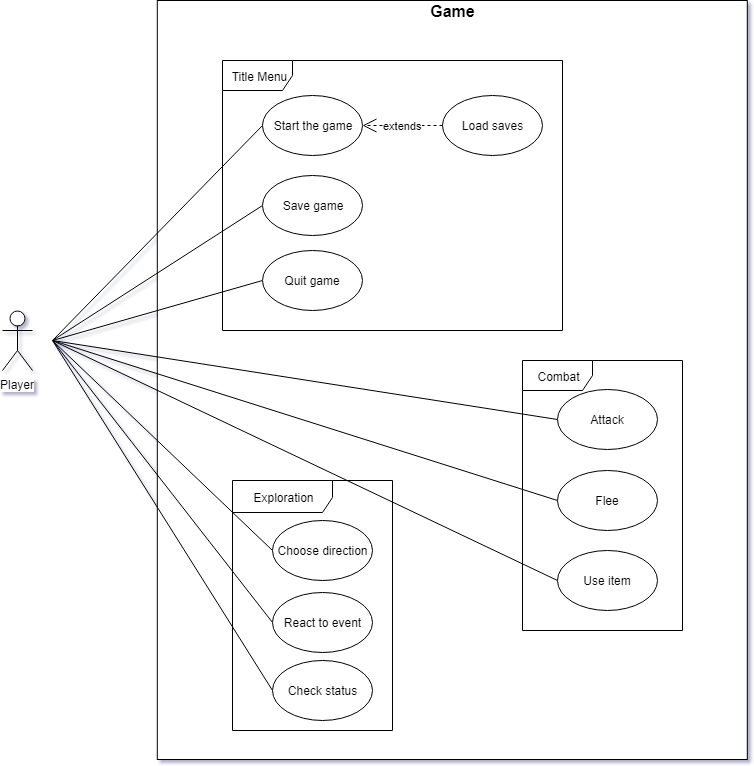

The diagram above was exported from draw.io. Its source (the exported page's mxGraphModel, read from the mxfile embedded in the PNG):
<mxGraphModel dx="1042" dy="553" grid="1" gridSize="10" guides="1" tooltips="1" connect="1" arrows="1" fold="1" page="1" pageScale="1" pageWidth="827" pageHeight="1169" background="#ffffff" math="0" shadow="0">
  <root>
    <mxCell id="0" />
    <mxCell id="1" parent="0" />
    <mxCell id="51" value="" style="rounded=0;whiteSpace=wrap;html=1;comic=0;" vertex="1" parent="1">
      <mxGeometry x="264.7998046875" y="70" width="590" height="759" as="geometry" />
    </mxCell>
    <mxCell id="2" value="Player" style="shape=umlActor;verticalLabelPosition=bottom;labelBackgroundColor=#ffffff;verticalAlign=top;html=1;" vertex="1" parent="1">
      <mxGeometry x="110" y="380" width="30" height="60" as="geometry" />
    </mxCell>
    <mxCell id="44" value="" style="endArrow=none;html=1;entryX=0;entryY=0.5;" edge="1" parent="1" target="12">
      <mxGeometry width="50" height="50" relative="1" as="geometry">
        <mxPoint x="160" y="410" as="sourcePoint" />
        <mxPoint x="210" y="290" as="targetPoint" />
      </mxGeometry>
    </mxCell>
    <mxCell id="45" value="" style="endArrow=none;html=1;entryX=0;entryY=0.5;" edge="1" parent="1" target="28">
      <mxGeometry width="50" height="50" relative="1" as="geometry">
        <mxPoint x="160" y="410" as="sourcePoint" />
        <mxPoint x="230" y="410" as="targetPoint" />
      </mxGeometry>
    </mxCell>
    <mxCell id="46" value="" style="endArrow=none;html=1;entryX=0;entryY=0.5;" edge="1" parent="1" target="22">
      <mxGeometry width="50" height="50" relative="1" as="geometry">
        <mxPoint x="160" y="410" as="sourcePoint" />
        <mxPoint x="220" y="420" as="targetPoint" />
      </mxGeometry>
    </mxCell>
    <mxCell id="56" value="" style="endArrow=none;html=1;entryX=0;entryY=0.5;" edge="1" parent="1" target="23">
      <mxGeometry width="50" height="50" relative="1" as="geometry">
        <mxPoint x="160" y="410" as="sourcePoint" />
        <mxPoint x="190" y="570" as="targetPoint" />
      </mxGeometry>
    </mxCell>
    <mxCell id="57" value="" style="endArrow=none;html=1;entryX=0;entryY=0.5;" edge="1" parent="1" target="43">
      <mxGeometry width="50" height="50" relative="1" as="geometry">
        <mxPoint x="160" y="410" as="sourcePoint" />
        <mxPoint x="390" y="450" as="targetPoint" />
      </mxGeometry>
    </mxCell>
    <mxCell id="58" value="" style="endArrow=none;html=1;entryX=0;entryY=0.5;" edge="1" parent="1" target="42">
      <mxGeometry width="50" height="50" relative="1" as="geometry">
        <mxPoint x="160" y="410" as="sourcePoint" />
        <mxPoint x="340" y="460" as="targetPoint" />
      </mxGeometry>
    </mxCell>
    <mxCell id="55" value="" style="endArrow=none;html=1;exitX=0;exitY=0.5;" edge="1" parent="1" source="7">
      <mxGeometry width="50" height="50" relative="1" as="geometry">
        <mxPoint x="180" y="530" as="sourcePoint" />
        <mxPoint x="160" y="410" as="targetPoint" />
      </mxGeometry>
    </mxCell>
    <mxCell id="66" value="" style="endArrow=none;html=1;entryX=0;entryY=0.5;" edge="1" parent="1" target="63">
      <mxGeometry width="50" height="50" relative="1" as="geometry">
        <mxPoint x="160" y="410" as="sourcePoint" />
        <mxPoint x="220" y="580" as="targetPoint" />
      </mxGeometry>
    </mxCell>
    <mxCell id="12" value="Start the game" style="ellipse;whiteSpace=wrap;html=1;" vertex="1" parent="1">
      <mxGeometry x="370" y="164.800048828125" width="100" height="60" as="geometry" />
    </mxCell>
    <mxCell id="22" value="Quit game" style="ellipse;whiteSpace=wrap;html=1;" vertex="1" parent="1">
      <mxGeometry x="370" y="319.800048828125" width="100" height="60" as="geometry" />
    </mxCell>
    <mxCell id="28" value="Save game" style="ellipse;whiteSpace=wrap;html=1;" vertex="1" parent="1">
      <mxGeometry x="370" y="244.800048828125" width="100" height="60" as="geometry" />
    </mxCell>
    <mxCell id="38" value="Load saves" style="ellipse;whiteSpace=wrap;html=1;" vertex="1" parent="1">
      <mxGeometry x="550" y="164.800048828125" width="100" height="60" as="geometry" />
    </mxCell>
    <mxCell id="39" value="extends" style="endArrow=open;endSize=12;dashed=1;html=1;entryX=1;entryY=0.5;exitX=0;exitY=0.5;" edge="1" parent="1" source="38" target="12">
      <mxGeometry width="160" relative="1" as="geometry">
        <mxPoint x="470" y="240" as="sourcePoint" />
        <mxPoint x="630" y="240" as="targetPoint" />
      </mxGeometry>
    </mxCell>
    <mxCell id="48" value="Title Menu" style="shape=umlFrame;whiteSpace=wrap;html=1;comic=0;width=70;height=30;" vertex="1" parent="1">
      <mxGeometry x="330" y="130" width="340" height="270" as="geometry" />
    </mxCell>
    <mxCell id="52" value="&lt;b&gt;&lt;font style=&quot;font-size: 16px&quot;&gt;Game&lt;/font&gt;&lt;/b&gt;" style="text;html=1;strokeColor=none;fillColor=none;align=center;verticalAlign=middle;whiteSpace=wrap;rounded=0;comic=0;" vertex="1" parent="1">
      <mxGeometry x="490" y="70" width="140" height="20" as="geometry" />
    </mxCell>
    <mxCell id="65" value="" style="endArrow=none;html=1;entryX=0;entryY=0.5;" edge="1" parent="1" target="64">
      <mxGeometry width="50" height="50" relative="1" as="geometry">
        <mxPoint x="160" y="410" as="sourcePoint" />
        <mxPoint x="520" y="620" as="targetPoint" />
      </mxGeometry>
    </mxCell>
    <mxCell id="68" value="" style="group" vertex="1" connectable="0" parent="1">
      <mxGeometry x="630" y="430" width="160" height="270" as="geometry" />
    </mxCell>
    <mxCell id="64" value="Use item" style="ellipse;whiteSpace=wrap;html=1;" vertex="1" parent="68">
      <mxGeometry x="35" y="189.800048828125" width="100" height="60" as="geometry" />
    </mxCell>
    <mxCell id="42" value="Flee&lt;br&gt;" style="ellipse;whiteSpace=wrap;html=1;" vertex="1" parent="68">
      <mxGeometry x="35" y="110" width="100" height="60" as="geometry" />
    </mxCell>
    <mxCell id="43" value="Attack&lt;br&gt;" style="ellipse;whiteSpace=wrap;html=1;" vertex="1" parent="68">
      <mxGeometry x="35" y="29" width="100" height="60" as="geometry" />
    </mxCell>
    <mxCell id="50" value="Combat" style="shape=umlFrame;whiteSpace=wrap;html=1;comic=0;width=70;height=30;" vertex="1" parent="68">
      <mxGeometry width="160" height="270" as="geometry" />
    </mxCell>
    <mxCell id="69" value="" style="group" vertex="1" connectable="0" parent="1">
      <mxGeometry x="340" y="550" width="160" height="250" as="geometry" />
    </mxCell>
    <mxCell id="63" value="Check status" style="ellipse;whiteSpace=wrap;html=1;" vertex="1" parent="69">
      <mxGeometry x="40" y="179.9000244140625" width="100" height="60" as="geometry" />
    </mxCell>
    <mxCell id="7" value="Choose direction&lt;br&gt;" style="ellipse;whiteSpace=wrap;html=1;" vertex="1" parent="69">
      <mxGeometry x="40" y="40" width="100" height="60" as="geometry" />
    </mxCell>
    <mxCell id="23" value="React to event&lt;br&gt;" style="ellipse;whiteSpace=wrap;html=1;" vertex="1" parent="69">
      <mxGeometry x="40" y="112" width="100" height="60" as="geometry" />
    </mxCell>
    <mxCell id="49" value="Exploration" style="shape=umlFrame;whiteSpace=wrap;html=1;comic=0;width=100;height=32;" vertex="1" parent="69">
      <mxGeometry width="160" height="250" as="geometry" />
    </mxCell>
  </root>
</mxGraphModel>